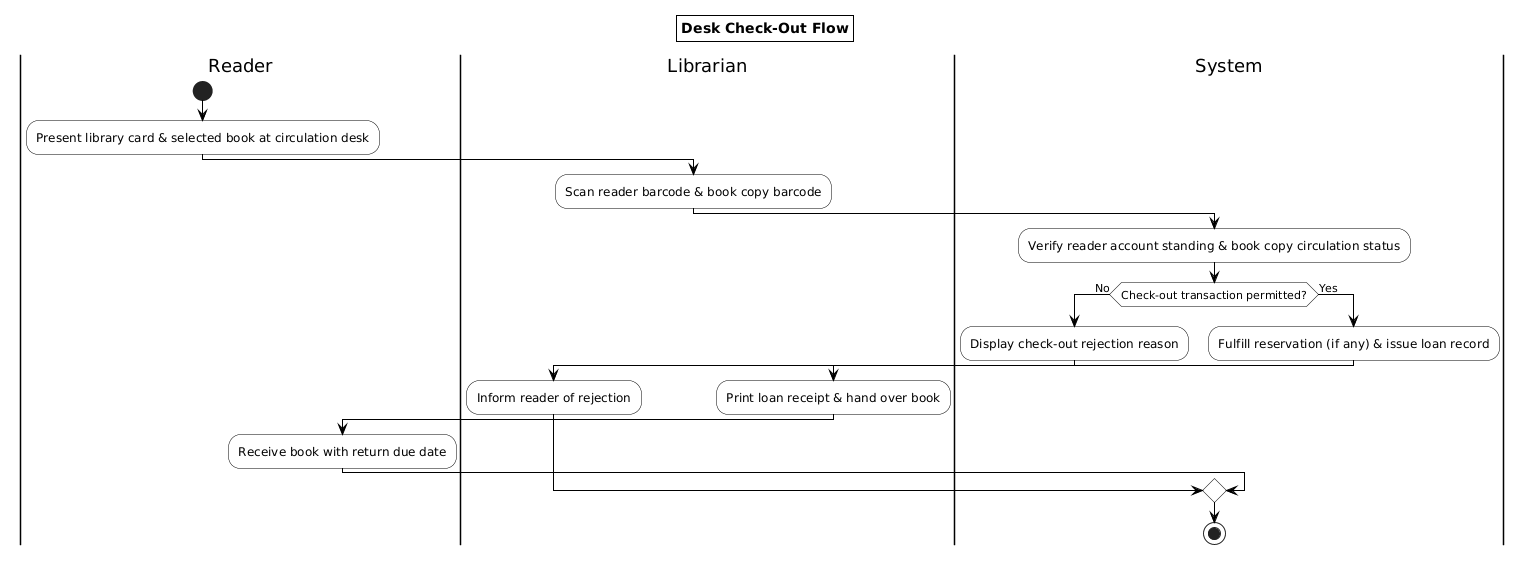

The diagram above was rendered by PlantUML. Its source (embedded in the PNG):
@startuml
skinparam activity {
  BackgroundColor White
  BorderColor Black
  DiamondBackgroundColor White
  DiamondBorderColor Black
}
skinparam ArrowColor Black
skinparam titleBorderThickness 1
skinparam titleBorderColor Black
skinparam titleBackgroundColor White
title Desk Check-Out Flow

|Reader|
start
:Present library card & selected book at circulation desk;

|Librarian|
:Scan reader barcode & book copy barcode;

|System|
:Verify reader account standing & book copy circulation status;

if (Check-out transaction permitted?) then (No)
  :Display check-out rejection reason;
  |Librarian|
  :Inform reader of rejection;
  |System|
else (Yes)
  |System|
  :Fulfill reservation (if any) & issue loan record;
  |Librarian|
  :Print loan receipt & hand over book;
  |Reader|
  :Receive book with return due date;
  |System|
endif

|System|
stop
@enduml